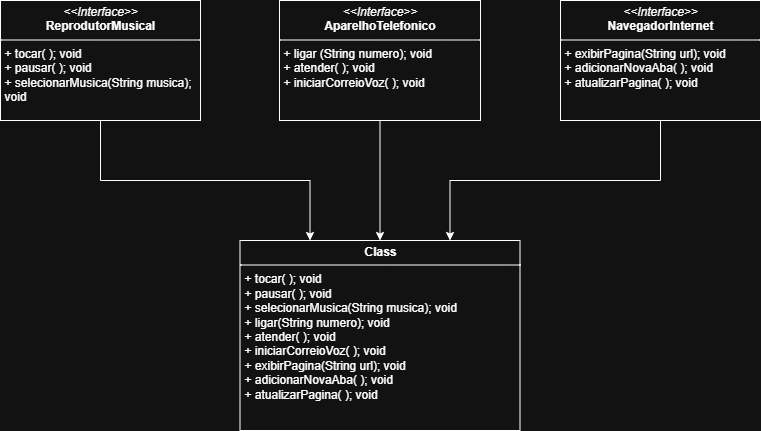

The diagram above was exported from draw.io. Its source (the exported page's mxGraphModel, read from the mxfile embedded in the PNG):
<mxGraphModel dx="1042" dy="527" grid="1" gridSize="10" guides="1" tooltips="1" connect="1" arrows="1" fold="1" page="1" pageScale="1" pageWidth="827" pageHeight="1169" math="0" shadow="0">
  <root>
    <mxCell id="0" />
    <mxCell id="1" parent="0" />
    <mxCell id="vim_TL3XuzjZJy1mHhAZ-30" style="edgeStyle=orthogonalEdgeStyle;rounded=0;orthogonalLoop=1;jettySize=auto;html=1;exitX=0.5;exitY=1;exitDx=0;exitDy=0;entryX=0.25;entryY=0;entryDx=0;entryDy=0;" edge="1" parent="1" source="vim_TL3XuzjZJy1mHhAZ-6" target="vim_TL3XuzjZJy1mHhAZ-20">
      <mxGeometry relative="1" as="geometry" />
    </mxCell>
    <mxCell id="vim_TL3XuzjZJy1mHhAZ-6" value="&lt;p style=&quot;margin:0px;margin-top:4px;text-align:center;&quot;&gt;&lt;i&gt;&amp;lt;&amp;lt;Interface&amp;gt;&amp;gt;&lt;/i&gt;&lt;br&gt;&lt;b&gt;ReprodutorMusical&lt;/b&gt;&lt;/p&gt;&lt;hr size=&quot;1&quot; style=&quot;border-style:solid;&quot;&gt;&lt;p style=&quot;margin:0px;margin-left:4px;&quot;&gt;+ tocar( ); void&lt;br&gt;&lt;/p&gt;&lt;p style=&quot;margin:0px;margin-left:4px;&quot;&gt;+ pausar( ); void&lt;/p&gt;&lt;p style=&quot;margin:0px;margin-left:4px;&quot;&gt;+ selecionarMusica(String musica); void&lt;/p&gt;" style="verticalAlign=top;align=left;overflow=fill;html=1;whiteSpace=wrap;" vertex="1" parent="1">
      <mxGeometry x="40" y="120" width="200" height="120" as="geometry" />
    </mxCell>
    <mxCell id="vim_TL3XuzjZJy1mHhAZ-31" style="edgeStyle=orthogonalEdgeStyle;rounded=0;orthogonalLoop=1;jettySize=auto;html=1;exitX=0.5;exitY=1;exitDx=0;exitDy=0;" edge="1" parent="1" source="vim_TL3XuzjZJy1mHhAZ-8" target="vim_TL3XuzjZJy1mHhAZ-20">
      <mxGeometry relative="1" as="geometry" />
    </mxCell>
    <mxCell id="vim_TL3XuzjZJy1mHhAZ-8" value="&lt;p style=&quot;margin:0px;margin-top:4px;text-align:center;&quot;&gt;&lt;i&gt;&amp;lt;&amp;lt;Interface&amp;gt;&amp;gt;&lt;/i&gt;&lt;br&gt;&lt;b&gt;AparelhoTelefonico&lt;/b&gt;&lt;/p&gt;&lt;hr size=&quot;1&quot; style=&quot;border-style:solid;&quot;&gt;&lt;p style=&quot;margin:0px;margin-left:4px;&quot;&gt;+ ligar (String numero); void&lt;br&gt;&lt;/p&gt;&lt;p style=&quot;margin:0px;margin-left:4px;&quot;&gt;+ atender( ); void&lt;/p&gt;&lt;p style=&quot;margin:0px;margin-left:4px;&quot;&gt;+ iniciarCorreioVoz( ); void&lt;/p&gt;" style="verticalAlign=top;align=left;overflow=fill;html=1;whiteSpace=wrap;" vertex="1" parent="1">
      <mxGeometry x="319" y="120" width="201" height="120" as="geometry" />
    </mxCell>
    <mxCell id="vim_TL3XuzjZJy1mHhAZ-35" style="edgeStyle=orthogonalEdgeStyle;rounded=0;orthogonalLoop=1;jettySize=auto;html=1;exitX=0.5;exitY=1;exitDx=0;exitDy=0;entryX=0.75;entryY=0;entryDx=0;entryDy=0;" edge="1" parent="1" source="vim_TL3XuzjZJy1mHhAZ-9" target="vim_TL3XuzjZJy1mHhAZ-20">
      <mxGeometry relative="1" as="geometry" />
    </mxCell>
    <mxCell id="vim_TL3XuzjZJy1mHhAZ-9" value="&lt;p style=&quot;margin:0px;margin-top:4px;text-align:center;&quot;&gt;&lt;i&gt;&amp;lt;&amp;lt;Interface&amp;gt;&amp;gt;&lt;/i&gt;&lt;br&gt;&lt;b&gt;NavegadorInternet&lt;/b&gt;&lt;/p&gt;&lt;hr size=&quot;1&quot; style=&quot;border-style:solid;&quot;&gt;&lt;p style=&quot;margin:0px;margin-left:4px;&quot;&gt;+ exibirPagina(String url); void&lt;br&gt;&lt;/p&gt;&lt;p style=&quot;margin:0px;margin-left:4px;&quot;&gt;+ adicionarNovaAba( ); void&lt;/p&gt;&lt;p style=&quot;margin:0px;margin-left:4px;&quot;&gt;+ atualizarPagina( ); void&lt;/p&gt;" style="verticalAlign=top;align=left;overflow=fill;html=1;whiteSpace=wrap;" vertex="1" parent="1">
      <mxGeometry x="600" y="120" width="200" height="120" as="geometry" />
    </mxCell>
    <mxCell id="vim_TL3XuzjZJy1mHhAZ-20" value="&lt;p style=&quot;margin:0px;margin-top:4px;text-align:center;&quot;&gt;&lt;b&gt;Class&lt;/b&gt;&lt;/p&gt;&lt;hr size=&quot;1&quot; style=&quot;border-style:solid;&quot;&gt;&lt;p style=&quot;margin:0px;margin-left:4px;&quot;&gt;+ tocar( ); void&lt;/p&gt;&lt;p style=&quot;margin:0px;margin-left:4px;&quot;&gt;+ pausar( ); void&lt;/p&gt;&lt;p style=&quot;margin:0px;margin-left:4px;&quot;&gt;+ selecionarMusica(String musica); void&lt;/p&gt;&lt;p style=&quot;margin:0px;margin-left:4px;&quot;&gt;+ ligar(String numero); void&lt;/p&gt;&lt;p style=&quot;margin:0px;margin-left:4px;&quot;&gt;+ atender( ); void&lt;/p&gt;&lt;p style=&quot;margin:0px;margin-left:4px;&quot;&gt;+ iniciarCorreioVoz( ); void&lt;/p&gt;&lt;p style=&quot;margin:0px;margin-left:4px;&quot;&gt;+ exibirPagina(String url); void&lt;/p&gt;&lt;p style=&quot;margin:0px;margin-left:4px;&quot;&gt;+ adicionarNovaAba( ); void&lt;/p&gt;&lt;p style=&quot;margin:0px;margin-left:4px;&quot;&gt;+ atualizarPagina( ); void&lt;/p&gt;" style="verticalAlign=top;align=left;overflow=fill;html=1;whiteSpace=wrap;" vertex="1" parent="1">
      <mxGeometry x="279.5" y="360" width="280" height="190" as="geometry" />
    </mxCell>
  </root>
</mxGraphModel>